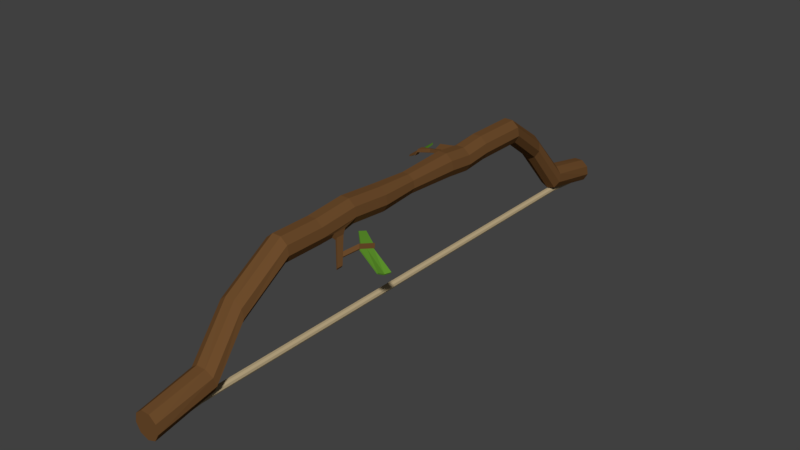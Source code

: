 # Source: Bow.blend  (saved by Blender 2.90.8; exported with 4.5.12 LTS)
import bpy
from mathutils import Matrix  # noqa: F401  (used for matrix-valued properties, if any)

bpy.ops.wm.read_factory_settings(use_empty=True)
scene = bpy.context.scene
scene.name = 'Scene'

# ---- collections
col_collection_1 = bpy.data.collections.new('Collection 1'); scene.collection.children.link(col_collection_1)

# ---- materials (node trees are filled in below, after node groups)
mat_material_001 = bpy.data.materials.new('Material.001')
mat_material_001.alpha_threshold = 0.0
mat_material_001.use_transparent_shadow = False
mat_material_001.diffuse_color = (0.1523, 0.0717, 0.02502, 1.0)
mat_material_001.roughness = 0.5
mat_material_002 = bpy.data.materials.new('Material.002')
mat_material_002.alpha_threshold = 0.0
mat_material_002.use_transparent_shadow = False
mat_material_002.diffuse_color = (0.4969, 0.3927, 0.2311, 1.0)
mat_material_002.roughness = 0.5
mat_material_003 = bpy.data.materials.new('Material.003')
mat_material_003.alpha_threshold = 0.0
mat_material_003.use_transparent_shadow = False
mat_material_003.diffuse_color = (0.1221, 0.3185, 0.02831, 1.0)
mat_material_003.roughness = 0.5

# ---- material node trees

# ---- world
world_world = bpy.data.worlds.new('World'); scene.world = world_world
world_world.color = (0.05088, 0.05088, 0.05088)
world_world.use_sun_shadow = False
world_world.sun_shadow_jitter_overblur = 0.0
world_world.cycles.sampling_method = 'MANUAL'

# ---- meshes
me_cylinder_001 = bpy.data.meshes.new('Cylinder.001')
me_cylinder_001.from_pydata([(0.0, -22.87, -0.2608), (0.6428, -22.87, -0.2488), (0.9848, -22.87, -0.2185), (0.866, -22.87, -0.184), (0.342, -22.87, -0.1615), (-0.342, -22.87, -0.1615), (-0.866, -22.87, -0.184), (-0.9848, -22.87, -0.2185), (-0.6428, -22.87, -0.2488), (0.0, -12.1, 0.09184), (0.6428, -12.1, 0.1038), (0.9848, -12.1, 0.1342), (0.866, -12.1, 0.1687), (0.342, -12.1, 0.1912), (-0.342, -12.1, 0.1912), (-0.866, -12.1, 0.1687), (-0.9848, -12.1, 0.1342), (-0.6428, -12.1, 0.1038), (0.5854, -18.29, -0.2031), (0.9683, -18.4, -0.1746), (0.8981, -18.57, -0.1407), (0.4077, -18.71, -0.1173), (-0.2734, -18.76, -0.1154), (-0.8267, -18.7, -0.1358), (-0.9931, -18.55, -0.169), (-0.6948, -18.38, -0.1995), (-0.07146, -18.28, -0.2129), (-1.048e-08, 0.0, 0.102), (0.79, 0.0, 0.1359), (-0.79, 0.0, 0.1359), (-0.5157, 0.0, 0.1116), (0.0, 22.87, -0.2608), (0.6428, 22.87, -0.2488), (0.9848, 22.87, -0.2185), (0.866, 22.87, -0.184), (0.342, 22.87, -0.1615), (-0.342, 22.87, -0.1615), (-0.866, 22.87, -0.184), (-0.9848, 22.87, -0.2185), (-0.6428, 22.87, -0.2488), (0.0, 12.1, 0.09184), (0.6428, 12.1, 0.1038), (0.9848, 12.1, 0.1342), (0.866, 12.1, 0.1687), (0.342, 12.1, 0.1912), (-0.342, 12.1, 0.1912), (-0.866, 12.1, 0.1687), (-0.9848, 12.1, 0.1342), (-0.6428, 12.1, 0.1038), (0.5854, 18.29, -0.2031), (0.9683, 18.4, -0.1746), (0.8981, 18.57, -0.1407), (0.4077, 18.71, -0.1173), (-0.2734, 18.76, -0.1154), (-0.8267, 18.7, -0.1358), (-0.9931, 18.55, -0.169), (-0.6948, 18.38, -0.1995), (-0.07146, 18.28, -0.2129), (0.5157, 0.0, 0.1116), (-0.866, -3.025, 0.1687), (0.6948, 0.0, 0.1636), (0.2744, 0.0, 0.1817), (-0.2744, 0.0, 0.1817), (-0.6948, 0.0, 0.1636), (-0.342, -3.025, 0.1912), (0.342, -3.025, 0.1912), (1.563e-08, -22.56, -0.2545), (1.563e-08, 22.62, -0.2545), (0.3335, -22.56, -0.2483), (0.3335, 22.62, -0.2483), (0.5109, -22.56, -0.2325), (0.5109, 22.62, -0.2325), (0.4493, -22.56, -0.2146), (0.4493, 22.62, -0.2146), (0.1774, -22.56, -0.203), (0.1774, 22.62, -0.203), (-0.1774, -22.56, -0.203), (-0.1774, 22.62, -0.203), (-0.4493, -22.56, -0.2146), (-0.4493, 22.62, -0.2146), (-0.5109, -22.56, -0.2325), (-0.5109, 22.62, -0.2325), (-0.3335, -22.56, -0.2483), (-0.3335, 22.62, -0.2483), (0.0, -19.0, -0.2411), (0.0, 19.07, -0.2411), (0.1649, 19.07, -0.238), (0.1649, -19.0, -0.238), (0.2527, 19.07, -0.2302), (0.2527, -19.0, -0.2302), (0.2222, 19.07, -0.2213), (0.2222, -19.0, -0.2213), (0.08775, 19.07, -0.2156), (0.08775, -19.0, -0.2156), (-0.08775, 19.07, -0.2156), (-0.08775, -19.0, -0.2156), (-0.2222, 19.07, -0.2213), (-0.2222, -19.0, -0.2213), (-0.2527, 19.07, -0.2302), (-0.2527, -19.0, -0.2302), (-0.1649, 19.07, -0.238), (-0.1649, -19.0, -0.238), (0.6428, 4.033, 0.1038), (0.6428, 8.067, 0.1038), (0.9848, 4.033, 0.1342), (0.9848, 8.067, 0.1342), (0.866, 4.033, 0.1687), (0.866, 8.067, 0.1687), (0.342, 4.033, 0.1912), (0.342, 8.067, 0.1912), (-0.342, 4.033, 0.1912), (-0.342, 8.067, 0.1912), (-0.866, 4.033, 0.1687), (-0.866, 8.067, 0.1687), (-0.9848, 4.033, 0.1342), (-0.9848, 8.067, 0.1342), (-0.6428, 4.033, 0.1038), (-0.6428, 8.067, 0.1038), (0.0, 8.067, 0.09184), (0.0, 4.033, 0.09184), (-0.8965, 5.472, 0.1598), (-0.8965, 6.628, 0.1598), (-0.9543, 5.472, 0.143), (-0.9543, 6.628, 0.143), (-2.292, 5.589, 0.1465), (-2.292, 6.745, 0.1465), (-2.35, 5.589, 0.1297), (-2.35, 6.745, 0.1297), (-1.594, 6.687, 0.1531), (-1.594, 5.53, 0.1531), (-1.652, 5.53, 0.1364), (-1.652, 6.687, 0.1364), (0.6428, 6.05, 0.09279), (0.9848, 6.05, 0.1231), (0.866, 6.05, 0.1576), (0.342, 6.05, 0.1801), (-0.342, 6.05, 0.1801), (-0.866, 6.05, 0.1576), (-0.9848, 6.05, 0.1231), (-0.6428, 6.05, 0.09279), (0.0, 6.05, 0.08081), (-0.8965, 6.05, 0.1488), (-0.9543, 6.05, 0.132), (-2.292, 6.167, 0.1354), (-2.35, 6.167, 0.1186), (-1.652, 6.108, 0.1253), (-1.594, 6.108, 0.1421), (-3.248, 5.021, 0.1138), (-3.19, 5.021, 0.1248), (-3.19, 5.399, 0.1248), (-3.248, 5.399, 0.1138), (-3.016, 5.048, 0.1436), (-3.074, 5.048, 0.1297), (-3.074, 5.526, 0.1297), (-3.016, 5.526, 0.1436), (0.6428, -6.05, 0.118), (0.9848, -6.05, 0.1483), (0.866, -6.05, 0.1828), (0.342, -6.05, 0.2054), (-0.342, -6.05, 0.2054), (-0.866, -6.05, 0.1828), (-0.9848, -6.05, 0.1483), (-0.6428, -6.05, 0.118), (0.0, -6.05, 0.106), (0.6428, -9.075, 0.1038), (0.9848, -9.075, 0.1342), (0.866, -9.075, 0.1687), (0.342, -9.075, 0.1912), (-0.342, -9.075, 0.1912), (-0.866, -9.075, 0.1687), (-0.9848, -9.075, 0.1342), (-0.6428, -9.075, 0.1038), (0.0, -9.075, 0.09184), (0.7151, -7.043, 0.1102), (0.9124, -7.043, 0.1277), (0.7151, -8.081, 0.1102), (0.9124, -8.081, 0.1277), (1.334, -7.932, 0.009532), (0.866, -3.025, 0.1687), (1.334, -8.412, 0.009532), (1.425, -8.412, 0.01762), (0.8975, -7.834, 0.1074), (0.8975, -7.205, 0.1074), (0.7778, -7.205, 0.09676), (0.7778, -7.834, 0.09676), (1.161, -8.123, 0.0625), (1.056, -8.123, 0.05315), (1.161, -7.569, 0.0625), (1.056, -7.569, 0.05315), (0.6428, -3.025, 0.1038), (1.195, -8.268, 0.03134), (1.293, -7.75, 0.04006), (1.195, -7.75, 0.03134), (1.257, -7.722, 0.04216), (1.166, -7.597, 0.05756), (1.189, -7.722, 0.03617), (1.094, -7.597, 0.05114), (1.861, -5.348, 0.03406), (1.77, -5.223, 0.04947), (1.793, -5.348, 0.02808), (1.698, -5.223, 0.04305), (1.54, -6.476, 0.06897), (1.467, -6.476, 0.06255), (1.63, -6.601, 0.05357), (1.563, -6.601, 0.04758), (1.841, -5.431, 0.03495), (1.782, -5.431, 0.02976), (1.641, -6.518, 0.05188), (1.582, -6.518, 0.04669), (3.593, -5.737, -0.01564), (3.534, -5.737, -0.02084), (3.393, -6.824, 0.001291), (3.334, -6.824, -0.003905), (1.655, -5.85, 0.05922), (1.745, -5.975, 0.04381), (1.678, -5.975, 0.03783), (1.582, -5.85, 0.0528), (1.741, -5.975, 0.04342), (1.682, -5.975, 0.03822), (3.472, -6.265, -0.0137), (3.413, -6.265, -0.01889), (-0.6428, -3.025, 0.1038), (1.425, -7.932, 0.01762), (-0.9848, -3.025, 0.1342), (0.9848, -3.025, 0.1342), (1.293, -8.268, 0.04006), (0.0, -3.025, 0.09184), (1.74, -5.348, 0.05077), (1.682, -5.348, 0.04562), (1.648, -5.85, 0.05858), (1.59, -5.85, 0.05344), (1.497, -6.352, 0.06126), (1.555, -6.352, 0.0664), (0.6265, -4.749, 0.0657), (0.5913, -4.749, 0.06258), (0.5705, -5.053, 0.07044), (0.5353, -5.053, 0.06732), (0.4794, -5.357, 0.07206), (0.5145, -5.357, 0.07517), (-4.45, 5.821, 0.08064), (-4.407, 5.821, 0.08884), (-3.089, 5.51, 0.1292), (-3.045, 5.51, 0.1396), (-4.45, 7.175, 0.08064), (-4.407, 7.175, 0.08884), (-3.089, 6.864, 0.1292), (-3.045, 6.864, 0.1396), (-3.155, 6.124, 0.1302), (-4.517, 6.435, 0.07942), (-4.56, 6.435, 0.07123), (-3.198, 6.124, 0.1198), (-3.103, 5.034, 0.1342), (-3.161, 5.462, 0.1218), (-3.161, 5.034, 0.1218), (-3.103, 5.462, 0.1342), (-3.769, 5.665, 0.1049), (-3.726, 5.665, 0.1142), (-3.769, 7.02, 0.1049), (-3.726, 7.02, 0.1142), (-3.879, 6.279, 0.09553), (-3.836, 6.279, 0.1048), (-0.04692, -15.87, -0.03737), (0.6029, -15.88, -0.02647), (0.9654, -15.94, 0.002965), (0.8709, -16.02, 0.03715), (0.3637, -16.09, 0.0601), (-0.3189, -16.12, 0.06108), (-0.8575, -16.08, 0.03961), (-1.0, -16.01, 0.005763), (-0.68, -15.92, -0.02464), (-0.4327, 15.63, -0.03604), (0.2171, 15.64, -0.02513), (0.5796, 15.69, 0.004298), (0.4851, 15.78, 0.03849), (-0.02208, 15.85, 0.06144), (-0.7047, 15.87, 0.06241), (-1.243, 15.84, 0.04095), (-1.386, 15.76, 0.007097), (-1.066, 15.68, -0.02331), (0.0, 0.03316, -0.2411), (0.1649, 0.03316, -0.238), (0.2527, 0.03316, -0.2302), (0.2222, 0.03316, -0.2213), (0.08775, 0.03316, -0.2156), (-0.08775, 0.03316, -0.2156), (-0.2222, 0.03316, -0.2213), (-0.2527, 0.03316, -0.2302), (-0.1649, 0.03316, -0.238)], [], [(0, 1, 2, 3, 4, 5, 6, 7, 8), (269, 17, 9, 261), (268, 16, 17, 269), (267, 15, 16, 268), (266, 14, 15, 267), (265, 13, 14, 266), (264, 12, 13, 265), (263, 11, 12, 264), (262, 10, 11, 263), (261, 9, 10, 262), (0, 26, 18, 1), (1, 18, 19, 2), (2, 19, 20, 3), (3, 20, 21, 4), (4, 21, 22, 5), (5, 22, 23, 6), (6, 23, 24, 7), (7, 24, 25, 8), (8, 25, 26, 0), (226, 27, 58, 189), (189, 58, 28, 224), (224, 28, 60, 178), (178, 60, 61, 65), (65, 61, 62, 64), (64, 62, 63, 59), (59, 63, 29, 223), (223, 29, 30, 221), (221, 30, 27, 226), (31, 39, 38, 37, 36, 35, 34, 33, 32), (278, 270, 40, 48), (277, 278, 48, 47), (276, 277, 47, 46), (275, 276, 46, 45), (274, 275, 45, 44), (273, 274, 44, 43), (272, 273, 43, 42), (271, 272, 42, 41), (270, 271, 41, 40), (31, 32, 49, 57), (32, 33, 50, 49), (33, 34, 51, 50), (34, 35, 52, 51), (35, 36, 53, 52), (36, 37, 54, 53), (37, 38, 55, 54), (38, 39, 56, 55), (39, 31, 57, 56), (119, 102, 58, 27), (102, 104, 28, 58), (104, 106, 60, 28), (106, 108, 61, 60), (108, 110, 62, 61), (110, 112, 63, 62), (112, 114, 29, 63), (114, 116, 30, 29), (116, 119, 27, 30), (85, 67, 69, 86), (86, 69, 71, 88), (88, 71, 73, 90), (90, 73, 75, 92), (92, 75, 77, 94), (94, 77, 79, 96), (96, 79, 81, 98), (69, 67, 83, 81, 79, 77, 75, 73, 71), (98, 81, 83, 100), (100, 83, 67, 85), (66, 68, 70, 72, 74, 76, 78, 80, 82), (82, 101, 84, 66), (287, 100, 85, 279), (80, 99, 101, 82), (286, 98, 100, 287), (78, 97, 99, 80), (285, 96, 98, 286), (76, 95, 97, 78), (284, 94, 96, 285), (74, 93, 95, 76), (283, 92, 94, 284), (72, 91, 93, 74), (282, 90, 92, 283), (70, 89, 91, 72), (281, 88, 90, 282), (68, 87, 89, 70), (280, 86, 88, 281), (66, 84, 87, 68), (279, 85, 86, 280), (48, 40, 118, 117), (139, 140, 119, 116), (47, 48, 117, 115), (138, 139, 116, 114), (46, 47, 115, 113), (114, 112, 120, 122), (45, 46, 113, 111), (136, 137, 112, 110), (44, 45, 111, 109), (135, 136, 110, 108), (43, 44, 109, 107), (134, 135, 108, 106), (42, 43, 107, 105), (133, 134, 106, 104), (41, 42, 105, 103), (132, 133, 104, 102), (40, 41, 103, 118), (140, 132, 102, 119), (146, 128, 125, 143), (138, 114, 122, 142), (137, 113, 121, 141), (113, 115, 123, 121), (253, 251, 148, 147), (130, 129, 124, 126), (145, 130, 126, 144), (128, 131, 127, 125), (121, 123, 131, 128), (142, 122, 130, 145), (122, 120, 129, 130), (141, 121, 128, 146), (120, 141, 146, 129), (123, 142, 145, 131), (131, 145, 144, 127), (125, 127, 144, 143), (112, 137, 141, 120), (115, 138, 142, 123), (129, 146, 143, 124), (118, 103, 132, 140), (103, 105, 133, 132), (105, 107, 134, 133), (107, 109, 135, 134), (109, 111, 136, 135), (111, 113, 137, 136), (115, 117, 139, 138), (117, 118, 140, 139), (149, 150, 147, 148), (252, 150, 239, 255), (252, 253, 147, 150), (251, 254, 149, 148), (124, 143, 154, 151), (144, 126, 152, 153), (143, 144, 153, 154), (126, 124, 151, 152), (171, 162, 163, 172), (170, 161, 162, 171), (169, 160, 161, 170), (168, 159, 160, 169), (167, 158, 159, 168), (166, 157, 158, 167), (165, 156, 157, 166), (164, 155, 173, 175), (172, 163, 155, 164), (9, 172, 164, 10), (10, 164, 165, 11), (11, 165, 166, 12), (12, 166, 167, 13), (13, 167, 168, 14), (14, 168, 169, 15), (15, 169, 170, 16), (16, 170, 171, 17), (17, 171, 172, 9), (191, 225, 180, 222), (155, 156, 174, 173), (156, 165, 176, 174), (165, 164, 175, 176), (157, 178, 65, 158), (192, 191, 222, 177), (158, 65, 64, 159), (190, 192, 177, 179), (175, 173, 183, 184), (176, 175, 184, 181), (173, 174, 182, 183), (174, 176, 181, 182), (184, 183, 188, 186), (181, 184, 186, 185), (183, 182, 187, 188), (182, 181, 185, 187), (186, 188, 192, 190), (185, 186, 190, 225), (187, 191, 193, 194), (187, 185, 225, 191), (201, 213, 229, 232), (192, 188, 196, 195), (191, 192, 195, 193), (188, 187, 194, 196), (200, 198, 197, 199), (213, 214, 197, 198), (215, 199, 206, 218), (215, 216, 200, 199), (195, 196, 202, 204), (193, 195, 204, 203), (194, 193, 203, 201), (196, 194, 201, 202), (218, 206, 210, 220), (199, 197, 205, 206), (214, 203, 207, 217), (203, 204, 208, 207), (219, 220, 210, 209), (206, 205, 209, 210), (207, 208, 212, 211), (217, 207, 211, 219), (205, 217, 219, 209), (211, 212, 220, 219), (197, 214, 217, 205), (208, 218, 220, 212), (204, 202, 216, 215), (204, 215, 218, 208), (201, 203, 214, 213), (216, 202, 231, 230), (179, 177, 222, 180), (225, 190, 179, 180), (159, 64, 59, 160), (160, 59, 223, 161), (161, 223, 221, 162), (162, 221, 226, 163), (230, 231, 237, 236), (232, 229, 235, 238), (213, 198, 227, 229), (202, 201, 232, 231), (200, 216, 230, 228), (198, 200, 228, 227), (236, 235, 233, 234), (237, 238, 235, 236), (227, 228, 234, 233), (228, 230, 236, 234), (231, 232, 238, 237), (229, 227, 233, 235), (260, 247, 246, 258), (254, 154, 242, 256), (150, 149, 240, 239), (154, 153, 241, 242), (258, 257, 243, 244), (249, 248, 244, 243), (247, 250, 245, 246), (259, 249, 243, 257), (255, 239, 249, 259), (242, 241, 250, 247), (239, 240, 248, 249), (256, 242, 247, 260), (240, 256, 260, 248), (241, 255, 259, 250), (250, 259, 257, 245), (246, 245, 257, 258), (149, 254, 256, 240), (248, 260, 258, 244), (151, 154, 254, 251), (153, 152, 253, 252), (153, 252, 255, 241), (152, 151, 251, 253), (156, 224, 178, 157), (155, 189, 224, 156), (163, 226, 189, 155), (26, 261, 262, 18), (18, 262, 263, 19), (19, 263, 264, 20), (20, 264, 265, 21), (21, 265, 266, 22), (22, 266, 267, 23), (23, 267, 268, 24), (24, 268, 269, 25), (25, 269, 261, 26), (57, 49, 271, 270), (49, 50, 272, 271), (50, 51, 273, 272), (51, 52, 274, 273), (52, 53, 275, 274), (53, 54, 276, 275), (54, 55, 277, 276), (55, 56, 278, 277), (56, 57, 270, 278), (84, 279, 280, 87), (87, 280, 281, 89), (89, 281, 282, 91), (91, 282, 283, 93), (93, 283, 284, 95), (95, 284, 285, 97), (97, 285, 286, 99), (99, 286, 287, 101), (101, 287, 279, 84)])
me_cylinder_001.polygons.foreach_set('material_index', [0, 0, 0, 0, 0, 0, 0, 0, 0, 0, 0, 0, 0, 0, 0, 0, 0, 0, 0, 0, 0, 0, 0, 0, 0, 0, 0, 0, 0, 0, 0, 0, 0, 0, 0, 0, 0, 0, 0, 0, 0, 0, 0, 0, 0, 0, 0, 0, 0, 0, 0, 0, 0, 0, 0, 0, 1, 1, 1, 1, 1, 1, 1, 1, 1, 1, 1, 1, 1, 1, 1, 1, 1, 1, 1, 1, 1, 1, 1, 1, 1, 1, 1, 1, 1, 0, 0, 0, 0, 0, 0, 0, 0, 0, 0, 0, 0, 0, 0, 0, 0, 0, 0, 0, 0, 0, 0, 0, 0, 0, 0, 0, 0, 0, 0, 0, 0, 0, 0, 0, 0, 0, 0, 0, 0, 0, 0, 0, 0, 0, 0, 0, 0, 0, 0, 0, 0, 0, 0, 0, 0, 0, 0, 0, 0, 0, 0, 0, 0, 0, 0, 0, 0, 0, 0, 0, 0, 0, 0, 0, 0, 0, 0, 0, 0, 0, 0, 0, 0, 0, 0, 0, 0, 0, 0, 0, 0, 0, 0, 0, 0, 0, 0, 0, 0, 0, 0, 0, 2, 0, 0, 0, 2, 2, 2, 2, 2, 2, 0, 2, 0, 0, 0, 0, 0, 0, 0, 0, 0, 0, 2, 2, 0, 0, 0, 0, 2, 2, 2, 2, 2, 2, 2, 0, 0, 0, 2, 2, 2, 2, 2, 2, 2, 2, 2, 2, 2, 2, 0, 2, 0, 0, 0, 0, 0, 0, 0, 0, 0, 0, 0, 0, 0, 0, 0, 0, 0, 0, 0, 0, 0, 0, 0, 0, 0, 1, 1, 1, 1, 1, 1, 1, 1, 1])
me_cylinder_001.materials.append(mat_material_001)
me_cylinder_001.materials.append(mat_material_002)
me_cylinder_001.materials.append(mat_material_003)
me_cylinder_001.use_remesh_preserve_volume = False
me_cylinder_001.use_remesh_preserve_attributes = False
me_cylinder_001.use_mirror_vertex_groups = False
me_cylinder_001.update()
arm_armature = bpy.data.armatures.new('Armature')  # bones are not reproduced

# ---- objects
ob_armature = bpy.data.objects.new('Armature', arm_armature)
ob_cylinder_001 = bpy.data.objects.new('Cylinder.001', me_cylinder_001)

# ---- transforms, parenting, visibility, modifiers, constraints
ob_armature.location = (0.0, 0.0, 0.194)
ob_armature.rotation_euler = (3.142, -0.0, 0.0)
ob_armature.lineart.crease_threshold = 0.0
ob_cylinder_001.parent = ob_armature
ob_cylinder_001.matrix_parent_inverse = Matrix(((1.0, -0.0, 0.0, -0.0), (0.0, -1.0, -3.258e-07, 6.32e-08), (0.0, 3.258e-07, -1.0, 0.194), (-0.0, 0.0, 0.0, 1.0)))
ob_cylinder_001.location = (0.0, -0.03875, 0.04287)
ob_cylinder_001.scale = (0.05121, 0.05121, 1.0)
ob_cylinder_001.lineart.crease_threshold = 0.0
_vg = ob_cylinder_001.vertex_groups.new(name='Heading')
for _i, _w in zip([9, 10, 11, 12, 13, 14, 15, 16, 17, 27, 28, 29, 30, 40, 41, 42, 43, 44, 45, 46, 47, 48, 58, 59, 60, 61, 62, 63, 64, 65, 102, 103, 104, 105, 106, 107, 108, 109, 110, 111, 112, 113, 114, 115, 116, 117, 118, 119, 120, 121, 122, 123, 124, 125, 126, 127, 128, 129, 130, 131, 132, 133, 134, 135, 136, 137, 138, 139, 140, 141, 142, 143, 144, 145, 146, 147, 148, 149, 150, 151, 152, 153, 154, 155, 156, 157, 158, 159, 160, 161, 162, 163, 164, 165, 166, 167, 168, 169, 170, 171, 172, 173, 174, 175, 176, 177, 178, 179, 180, 181, 182, 183, 184, 185, 186, 187, 188, 189, 190, 191, 192, 193, 194, 195, 196, 197, 198, 199, 200, 201, 202, 203, 204, 205, 206, 207, 208, 209, 210, 211, 212, 213, 214, 215, 216, 217, 218, 219, 220, 221, 222, 223, 224, 225, 226, 227, 228, 229, 230, 231, 232, 233, 234, 235, 236, 237, 238, 239, 240, 241, 242, 243, 244, 245, 246, 247, 248, 249, 250, 251, 252, 253, 254, 255, 256, 257, 258, 259, 260, 261, 262, 263, 264, 265, 266, 267, 268, 269, 270, 271, 272, 273, 274, 275, 276, 277, 278], [0.3942, 0.399, 0.4112, 0.4251, 0.4335, 0.4333, 0.4247, 0.4109, 0.3988, 0.9936, 0.9943, 0.9944, 0.9941, 0.5244, 0.5306, 0.5431, 0.5555, 0.5612, 0.5592, 0.5505, 0.5381, 0.5279, 0.9938, 0.9066, 0.9947, 0.9949, 0.9949, 0.9946, 0.9064, 0.9065, 0.9325, 0.7713, 0.9341, 0.77, 0.9351, 0.7677, 0.9355, 0.7667, 0.9349, 0.7673, 0.9333, 0.7695, 0.9325, 0.7717, 0.9319, 0.772, 0.7719, 0.9316, 0.8809, 0.8364, 0.8801, 0.8387, 0.8638, 0.8575, 0.8635, 0.8582, 0.8528, 0.8672, 0.8661, 0.8543, 0.8627, 0.8624, 0.8613, 0.8594, 0.8595, 0.8618, 0.8623, 0.8626, 0.8626, 0.8604, 0.8625, 0.8609, 0.8614, 0.8608, 0.8598, 0.866, 0.8659, 0.866, 0.8662, 0.8656, 0.8659, 0.8654, 0.8653, 0.7695, 0.7686, 0.7664, 0.7654, 0.7653, 0.7663, 0.7685, 0.7693, 0.7696, 0.6011, 0.602, 0.6019, 0.6018, 0.601, 0.5992, 0.5971, 0.5961, 0.5972, 0.7139, 0.7141, 0.6591, 0.6585, 0.7099, 0.9068, 0.71, 0.7096, 0.6829, 0.7022, 0.7032, 0.6851, 0.7047, 0.7071, 0.7095, 0.7096, 0.905, 0.7095, 0.7104, 0.7098, 0.7108, 0.7112, 0.7099, 0.7106, 0.7515, 0.751, 0.7516, 0.7511, 0.7473, 0.7466, 0.7457, 0.7453, 0.7513, 0.7516, 0.7464, 0.7464, 0.759, 0.7591, 0.7586, 0.7588, 0.7496, 0.7497, 0.751, 0.7504, 0.7497, 0.751, 0.7589, 0.7594, 0.905, 0.7099, 0.9064, 0.9066, 0.7086, 0.9056, 0.7507, 0.7509, 0.7496, 0.7504, 0.7476, 0.7478, 0.7526, 0.7526, 0.7525, 0.7526, 0.7524, 0.7522, 0.8689, 0.8687, 0.8656, 0.8655, 0.8693, 0.8691, 0.8676, 0.8675, 0.8671, 0.8691, 0.8693, 0.8671, 0.8658, 0.8659, 0.866, 0.8657, 0.8673, 0.8672, 0.8683, 0.8681, 0.8683, 0.868, 0.1092, 0.1136, 0.1238, 0.1354, 0.1426, 0.1424, 0.1346, 0.1226, 0.1125, 0.2405, 0.249, 0.2685, 0.2907, 0.3051, 0.3053, 0.2908, 0.2677, 0.2475]): _vg.add([_i], _w, 'REPLACE')
_vg = ob_cylinder_001.vertex_groups.new(name='String')
for _i, _w in zip([31, 32, 33, 34, 35, 36, 37, 38, 39, 40, 41, 42, 43, 44, 45, 46, 47, 48, 49, 50, 51, 52, 53, 54, 55, 56, 57, 67, 69, 71, 73, 75, 77, 79, 81, 83, 85, 86, 88, 90, 92, 94, 96, 98, 100, 102, 103, 104, 105, 106, 107, 108, 109, 110, 111, 112, 113, 114, 115, 116, 117, 118, 119, 120, 121, 122, 123, 124, 125, 126, 127, 128, 129, 130, 131, 132, 133, 134, 135, 136, 137, 138, 139, 140, 141, 142, 143, 144, 145, 146, 147, 148, 149, 150, 151, 152, 153, 154, 239, 240, 241, 242, 243, 244, 245, 246, 247, 248, 249, 250, 251, 252, 253, 254, 255, 256, 257, 258, 259, 260, 270, 271, 272, 273, 274, 275, 276, 277, 278, 279, 280, 281, 282, 283, 284, 285, 286, 287], [1.0, 1.0, 0.9998, 0.9996, 0.9994, 0.9994, 0.9996, 0.9998, 0.9999, 0.4751, 0.469, 0.4564, 0.444, 0.4382, 0.4403, 0.449, 0.4615, 0.4716, 0.999, 0.9933, 0.9844, 0.9784, 0.9784, 0.9828, 0.9909, 0.9977, 1.0, 1.0, 1.0, 1.0, 1.0, 1.0, 1.0, 1.0, 1.0, 1.0, 0.9996, 0.9996, 0.9997, 0.9998, 0.9999, 0.9999, 0.9998, 0.9997, 0.9996, 0.06628, 0.2279, 0.06478, 0.2293, 0.06371, 0.2316, 0.06337, 0.2326, 0.06395, 0.232, 0.06557, 0.2297, 0.0663, 0.2276, 0.06695, 0.2272, 0.2274, 0.0672, 0.1182, 0.1628, 0.1189, 0.1604, 0.1354, 0.1417, 0.1356, 0.1409, 0.1464, 0.1319, 0.133, 0.1448, 0.1365, 0.1368, 0.1379, 0.1397, 0.1396, 0.1373, 0.1369, 0.1365, 0.1365, 0.1387, 0.1366, 0.1382, 0.1377, 0.1383, 0.1393, 0.1331, 0.1332, 0.1332, 0.133, 0.1336, 0.1333, 0.1338, 0.1339, 0.1302, 0.1305, 0.1336, 0.1337, 0.1299, 0.1301, 0.1316, 0.1316, 0.1321, 0.13, 0.1298, 0.132, 0.1333, 0.1332, 0.1332, 0.1334, 0.1318, 0.132, 0.1309, 0.131, 0.1308, 0.1312, 0.7592, 0.7507, 0.7313, 0.7091, 0.6946, 0.6944, 0.7089, 0.7321, 0.7523, 0.4998, 0.4998, 0.4998, 0.4999, 0.5, 0.5, 0.4999, 0.4998, 0.4998]): _vg.add([_i], _w, 'REPLACE')
_vg = ob_cylinder_001.vertex_groups.new(name='String.001')
for _i, _w in zip([0, 1, 2, 3, 4, 5, 6, 7, 8, 9, 10, 11, 12, 13, 14, 15, 16, 17, 18, 19, 20, 21, 22, 23, 24, 25, 26, 59, 64, 65, 66, 68, 70, 72, 74, 76, 78, 80, 82, 84, 87, 89, 91, 93, 95, 97, 99, 101, 155, 156, 157, 158, 159, 160, 161, 162, 163, 164, 165, 166, 167, 168, 169, 170, 171, 172, 173, 174, 175, 176, 177, 178, 179, 180, 181, 182, 183, 184, 185, 186, 187, 188, 189, 190, 191, 192, 193, 194, 195, 196, 197, 198, 199, 200, 201, 202, 203, 204, 205, 206, 207, 208, 209, 210, 211, 212, 213, 214, 215, 216, 217, 218, 219, 220, 221, 222, 223, 224, 225, 226, 227, 228, 229, 230, 231, 232, 233, 234, 235, 236, 237, 238, 261, 262, 263, 264, 265, 266, 267, 268, 269, 279, 280, 281, 282, 283, 284, 285, 286, 287], [0.9947, 0.9946, 0.9945, 0.9942, 0.994, 0.994, 0.9943, 0.9945, 0.9946, 0.6054, 0.6007, 0.5884, 0.5745, 0.5661, 0.5664, 0.575, 0.5887, 0.6008, 0.9993, 0.9961, 0.9915, 0.9888, 0.9892, 0.9918, 0.996, 0.9991, 1.0, 0.0925, 0.09271, 0.0926, 1.0, 1.0, 1.0, 1.0, 1.0, 1.0, 1.0, 1.0, 1.0, 0.9996, 0.9996, 0.9996, 0.9997, 0.9999, 0.9999, 0.9997, 0.9996, 0.9996, 0.2298, 0.2307, 0.2329, 0.234, 0.234, 0.233, 0.2308, 0.23, 0.2297, 0.3984, 0.3975, 0.3976, 0.3976, 0.3985, 0.4003, 0.4024, 0.4034, 0.4023, 0.2855, 0.2853, 0.3403, 0.3409, 0.2896, 0.0923, 0.2894, 0.2898, 0.3166, 0.2972, 0.2962, 0.3143, 0.2947, 0.2924, 0.2899, 0.2899, 0.09397, 0.29, 0.289, 0.2897, 0.2887, 0.2883, 0.2896, 0.2889, 0.2481, 0.2485, 0.2479, 0.2485, 0.2522, 0.2529, 0.2539, 0.2542, 0.2483, 0.248, 0.2532, 0.2532, 0.2405, 0.2404, 0.241, 0.2408, 0.25, 0.2499, 0.2486, 0.2491, 0.2499, 0.2486, 0.2406, 0.2402, 0.09401, 0.2896, 0.09258, 0.09245, 0.2908, 0.09342, 0.2488, 0.2487, 0.25, 0.2492, 0.252, 0.2518, 0.247, 0.247, 0.2471, 0.247, 0.2472, 0.2473, 0.8907, 0.8863, 0.8761, 0.8644, 0.8573, 0.8575, 0.8652, 0.8773, 0.8874, 0.4998, 0.4998, 0.4998, 0.4999, 0.4999, 0.4999, 0.4999, 0.4998, 0.4998]): _vg.add([_i], _w, 'REPLACE')
_m = ob_cylinder_001.modifiers.new('Armature', 'ARMATURE')
_m.object = ob_armature

# ---- collection membership
scene.collection.objects.link(ob_armature)
col_collection_1.objects.link(ob_cylinder_001)

# ---- scene / render settings (as saved in the file)
scene.frame_start = 1; scene.frame_end = 250; scene.frame_set(1)
scene.render.engine = 'BLENDER_EEVEE_NEXT'
scene.render.resolution_percentage = 50
scene.render.dither_intensity = 0.0
scene.cycles.use_denoising = False
scene.cycles.samples = 128
scene.cycles.sampling_pattern = 'TABULATED_SOBOL'
scene.cycles.use_adaptive_sampling = False
scene.cycles.use_light_tree = False
scene.cycles.blur_glossy = 0.0
scene.cycles.sample_clamp_indirect = 0.0
scene.view_settings.view_transform = 'Standard'
bpy.context.view_layer.update()

# ---- added for rendering (the .blend has no active camera and no usable light): camera, sun
cam_auto = bpy.data.cameras.new('AutoCamera')
cam_auto.lens = 50.0
cam_auto.sensor_width = 36.0
cam_auto.clip_end = 1000.0
ob_auto_camera = bpy.data.objects.new('AutoCamera', cam_auto)
scene.collection.objects.link(ob_auto_camera)
ob_auto_camera.location = (2.21818, -2.73028, 1.80948)
ob_auto_camera.rotation_euler = (1.09748, -7.21219e-08, 0.694738)
scene.camera = ob_auto_camera
light_auto_sun = bpy.data.lights.new('AutoSun', 'SUN')
light_auto_sun.energy = 3.0
light_auto_sun.angle = 0.0523599
ob_auto_sun = bpy.data.objects.new('AutoSun', light_auto_sun)
scene.collection.objects.link(ob_auto_sun)
ob_auto_sun.rotation_euler = (0.872665, 0.174533, 0.523599)
bpy.context.view_layer.update()
